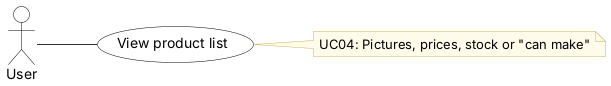

The diagram above was rendered by PlantUML. Its source (embedded in the PNG):
@startuml
' Use case UC04 View product list - Inventory & POS System v0.18.2 (report, Lecture 5)
' Edit: paste into draw.io (Arrange > Insert > Advanced > PlantUML) or planttext.com
skinparam defaultFontName Arial
skinparam shadowing false
skinparam ArrowColor #333333
skinparam rectangle {
  BackgroundColor White
  BorderColor Black
}
skinparam usecase {
  BackgroundColor White
  BorderColor Black
}
skinparam class {
  BackgroundColor White
  BorderColor Black
  HeaderBackgroundColor #E6F1EE
}
skinparam activity {
  BackgroundColor White
  BorderColor Black
}
skinparam state {
  BackgroundColor White
  BorderColor Black
}
skinparam sequence {
  ParticipantBackgroundColor White
  ParticipantBorderColor Black
  LifeLineBorderColor #888888
  ActorBorderColor Black
  ActorBackgroundColor White
}
skinparam note {
  BackgroundColor #FFFBEA
  BorderColor #C9B458
}
skinparam swimlaneWidth same
hide circle

left to right direction
actor "User" as User
usecase "View product list" as U
User -- U
note right of U
  UC04: Pictures, prices, stock or "can make"
end note
@enduml